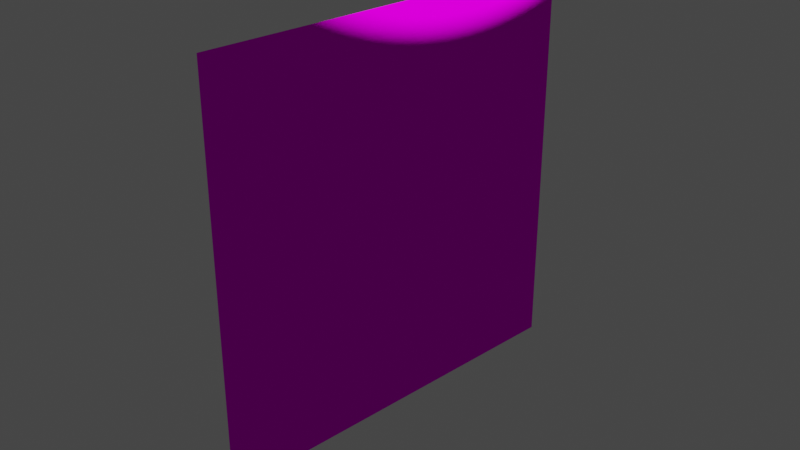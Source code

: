# Source: WallPrisonConcrete.blend  (saved by Blender 2.80.75; exported with 4.5.12 LTS)
import bpy
from mathutils import Matrix  # noqa: F401  (used for matrix-valued properties, if any)

bpy.ops.wm.read_factory_settings(use_empty=True)
scene = bpy.context.scene
scene.name = 'Scene'

# ---- collections
col_collection = bpy.data.collections.new('Collection'); scene.collection.children.link(col_collection)

# ---- images (referenced by path relative to the original .blend; pixels are not part of the script)
import os
ASSET_DIR = os.environ.get("B2B_ASSET_DIR", "")  # directory of the original .blend (textures are referenced by path, not embedded)
HERE = os.path.dirname(os.path.abspath(__file__))  # packed textures are extracted next to this script under _unpacked/

def load_image(name, relpath, width, height, colorspace="sRGB"):
    """Load a texture the original file referenced (path relative to the .blend, or extracted next to this script)."""
    p = next((c for c in (os.path.join(HERE, relpath), os.path.join(ASSET_DIR, relpath)) if relpath and os.path.exists(c)), "")
    if p:
        img = bpy.data.images.load(p, check_existing=True)
        img.name = name
    else:  # same state as the original file: an image datablock whose file is absent (Cycles renders it pink)
        img = bpy.data.images.new(name, width, height)
        img.source = "FILE"
        img.filepath = "//" + (relpath or name)
    img.colorspace_settings.name = colorspace
    return img
img_concretewall_jpg = load_image('concretewall.jpg', 'concretewall.jpg', 1024, 1024, 'sRGB')

# ---- materials (node trees are filled in below, after node groups)
mat_material_001 = bpy.data.materials.new('Material.001')
mat_material_001.use_transparent_shadow = False

# ---- material node trees
mat_material_001.use_nodes = True; mat_material_001.node_tree.nodes.clear()
_N = mat_material_001.node_tree.nodes; _L = mat_material_001.node_tree.links
n0 = _N.new('ShaderNodeOutputMaterial'); n0.name = 'Material Output'; n0.location = (300, 300)
n1 = _N.new('ShaderNodeBsdfToon'); n1.name = 'Toon BSDF'; n1.location = (10, 300)
n2 = _N.new('ShaderNodeTexImage'); n2.name = 'Image Texture'; n2.location = (-280, 280)
n2.image = img_concretewall_jpg
_L.new(n1.outputs[0], n0.inputs[0])
_L.new(n2.outputs[0], n1.inputs[0])
n0.is_active_output = True

# ---- world
world_world = bpy.data.worlds.new('World'); scene.world = world_world
world_world.use_nodes = True; world_world.node_tree.nodes.clear()
_N = world_world.node_tree.nodes; _L = world_world.node_tree.links
n0 = _N.new('ShaderNodeOutputWorld'); n0.name = 'World Output'; n0.location = (300, 300)
n1 = _N.new('ShaderNodeBackground'); n1.name = 'Background'; n1.location = (10, 300)
n1.inputs[0].default_value = (0.05088, 0.05088, 0.05088, 1.0)
_L.new(n1.outputs[0], n0.inputs[0])
n0.is_active_output = True
world_world.color = (0.05088, 0.05088, 0.05088)
world_world.use_sun_shadow = False
world_world.sun_shadow_jitter_overblur = 0.0

# ---- cameras
cam_camera = bpy.data.cameras.new('Camera')
cam_camera.clip_end = 100.0
cam_camera.ortho_scale = 7.314

# ---- lights
light_light = bpy.data.lights.new('Light', 'POINT')
light_light.transmission_factor = 0.0
light_light.energy = 1000.0
light_light.shadow_soft_size = 0.1
light_light.shadow_maximum_resolution = 0.006
light_light.use_absolute_resolution = True

# ---- meshes
me_plane = bpy.data.meshes.new('Plane')
me_plane.from_pydata([(-1.0, -1.0, 0.0), (1.0, -1.0, 0.0), (-1.0, 1.0, 0.0), (1.0, 1.0, 0.0)], [], [(0, 1, 3, 2)])
_uv = me_plane.uv_layers.new(name='UVMap')
_uv.uv.foreach_set('vector', [0.0, 0.0, 1.0, 0.0, 1.0, 1.0, 0.0, 1.0])
me_plane.materials.append(mat_material_001)
me_plane.use_remesh_preserve_volume = False
me_plane.use_remesh_preserve_attributes = False
me_plane.use_mirror_vertex_groups = False
me_plane.update()

# ---- objects
ob_light = bpy.data.objects.new('Light', light_light)
ob_camera = bpy.data.objects.new('Camera', cam_camera)
ob_plane = bpy.data.objects.new('Plane', me_plane)

# ---- transforms, parenting, visibility, modifiers, constraints
ob_light.location = (4.076, 1.005, 5.904)
ob_light.rotation_euler = (0.6503, 0.05522, 1.866)
ob_light.lock_rotations_4d = False
ob_light.empty_display_type = 'ARROWS'
ob_light.color = (0.0, 0.0, 0.0, 0.0)
ob_light.lineart.crease_threshold = 0.0
ob_camera.location = (7.359, -6.926, 4.958)
ob_camera.rotation_euler = (1.109, 0.0, 0.8149)
ob_camera.lock_rotations_4d = False
ob_camera.empty_display_type = 'ARROWS'
ob_camera.color = (0.0, 0.0, 0.0, 0.0)
ob_camera.display_type = 'WIRE'
ob_camera.lineart.crease_threshold = 0.0
ob_plane.location = (0.0, 0.0, 0.0)
ob_plane.rotation_euler = (-0.0, 1.571, 0.0)
ob_plane.scale = (2.228, 2.228, 2.228)
ob_plane.lineart.crease_threshold = 0.0

# ---- collection membership
col_collection.objects.link(ob_light)
col_collection.objects.link(ob_camera)
col_collection.objects.link(ob_plane)

# ---- scene / render settings (as saved in the file)
scene.camera = ob_camera
scene.frame_start = 1; scene.frame_end = 250; scene.frame_set(1)
scene.render.engine = 'BLENDER_EEVEE_NEXT'
scene.cycles.use_denoising = False
scene.cycles.samples = 128
scene.cycles.sampling_pattern = 'TABULATED_SOBOL'
scene.cycles.use_adaptive_sampling = False
scene.cycles.use_light_tree = False
scene.view_settings.view_transform = 'Filmic'
bpy.context.view_layer.update()
